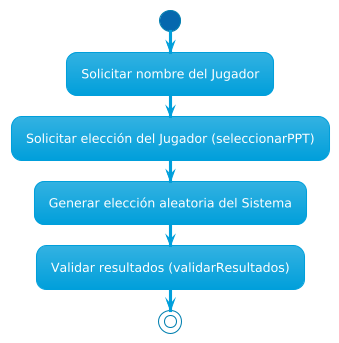

The diagram above was rendered by PlantUML. Its source (embedded in the PNG):
@startuml
!theme bluegray
start

:Solicitar nombre del Jugador;

:Solicitar elección del Jugador (seleccionarPPT);
:Generar elección aleatoria del Sistema;

:Validar resultados (validarResultados);

stop
@enduml